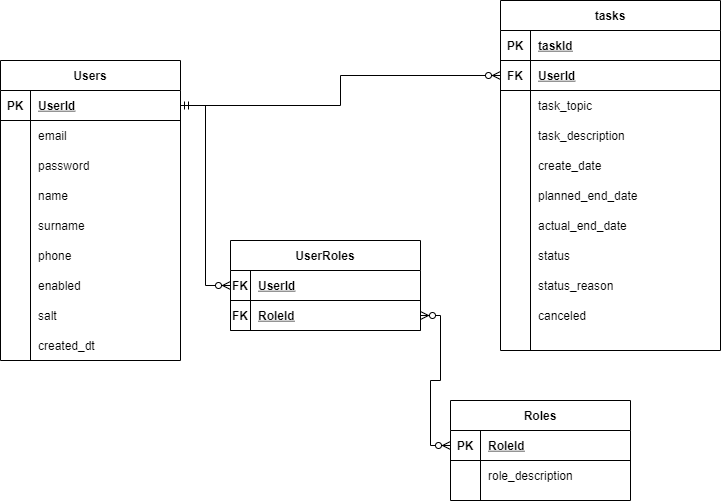

The diagram above was exported from draw.io. Its source (the exported page's mxGraphModel, read from the mxfile embedded in the PNG):
<mxGraphModel dx="2021" dy="1134" grid="1" gridSize="10" guides="1" tooltips="1" connect="1" arrows="1" fold="1" page="1" pageScale="1" pageWidth="827" pageHeight="1169" math="0" shadow="0">
  <root>
    <mxCell id="0" />
    <mxCell id="1" parent="0" />
    <mxCell id="s8oMwe1lqpN8YfunldVC-2" value="Users" style="shape=table;startSize=30;container=1;collapsible=1;childLayout=tableLayout;fixedRows=1;rowLines=0;fontStyle=1;align=center;resizeLast=1;" parent="1" vertex="1">
      <mxGeometry x="40" y="90" width="180" height="300" as="geometry" />
    </mxCell>
    <mxCell id="s8oMwe1lqpN8YfunldVC-3" value="" style="shape=partialRectangle;collapsible=0;dropTarget=0;pointerEvents=0;fillColor=none;top=0;left=0;bottom=1;right=0;points=[[0,0.5],[1,0.5]];portConstraint=eastwest;" parent="s8oMwe1lqpN8YfunldVC-2" vertex="1">
      <mxGeometry y="30" width="180" height="30" as="geometry" />
    </mxCell>
    <mxCell id="s8oMwe1lqpN8YfunldVC-4" value="PK" style="shape=partialRectangle;connectable=0;fillColor=none;top=0;left=0;bottom=0;right=0;fontStyle=1;overflow=hidden;" parent="s8oMwe1lqpN8YfunldVC-3" vertex="1">
      <mxGeometry width="30" height="30" as="geometry" />
    </mxCell>
    <mxCell id="s8oMwe1lqpN8YfunldVC-5" value="UserId" style="shape=partialRectangle;connectable=0;fillColor=none;top=0;left=0;bottom=0;right=0;align=left;spacingLeft=6;fontStyle=5;overflow=hidden;" parent="s8oMwe1lqpN8YfunldVC-3" vertex="1">
      <mxGeometry x="30" width="150" height="30" as="geometry" />
    </mxCell>
    <mxCell id="s8oMwe1lqpN8YfunldVC-6" value="" style="shape=partialRectangle;collapsible=0;dropTarget=0;pointerEvents=0;fillColor=none;top=0;left=0;bottom=0;right=0;points=[[0,0.5],[1,0.5]];portConstraint=eastwest;" parent="s8oMwe1lqpN8YfunldVC-2" vertex="1">
      <mxGeometry y="60" width="180" height="30" as="geometry" />
    </mxCell>
    <mxCell id="s8oMwe1lqpN8YfunldVC-7" value="" style="shape=partialRectangle;connectable=0;fillColor=none;top=0;left=0;bottom=0;right=0;editable=1;overflow=hidden;" parent="s8oMwe1lqpN8YfunldVC-6" vertex="1">
      <mxGeometry width="30" height="30" as="geometry" />
    </mxCell>
    <mxCell id="s8oMwe1lqpN8YfunldVC-8" value="email" style="shape=partialRectangle;connectable=0;fillColor=none;top=0;left=0;bottom=0;right=0;align=left;spacingLeft=6;overflow=hidden;" parent="s8oMwe1lqpN8YfunldVC-6" vertex="1">
      <mxGeometry x="30" width="150" height="30" as="geometry" />
    </mxCell>
    <mxCell id="s8oMwe1lqpN8YfunldVC-9" value="" style="shape=partialRectangle;collapsible=0;dropTarget=0;pointerEvents=0;fillColor=none;top=0;left=0;bottom=0;right=0;points=[[0,0.5],[1,0.5]];portConstraint=eastwest;" parent="s8oMwe1lqpN8YfunldVC-2" vertex="1">
      <mxGeometry y="90" width="180" height="30" as="geometry" />
    </mxCell>
    <mxCell id="s8oMwe1lqpN8YfunldVC-10" value="" style="shape=partialRectangle;connectable=0;fillColor=none;top=0;left=0;bottom=0;right=0;editable=1;overflow=hidden;" parent="s8oMwe1lqpN8YfunldVC-9" vertex="1">
      <mxGeometry width="30" height="30" as="geometry" />
    </mxCell>
    <mxCell id="s8oMwe1lqpN8YfunldVC-11" value="password" style="shape=partialRectangle;connectable=0;fillColor=none;top=0;left=0;bottom=0;right=0;align=left;spacingLeft=6;overflow=hidden;" parent="s8oMwe1lqpN8YfunldVC-9" vertex="1">
      <mxGeometry x="30" width="150" height="30" as="geometry" />
    </mxCell>
    <mxCell id="s8oMwe1lqpN8YfunldVC-12" value="" style="shape=partialRectangle;collapsible=0;dropTarget=0;pointerEvents=0;fillColor=none;top=0;left=0;bottom=0;right=0;points=[[0,0.5],[1,0.5]];portConstraint=eastwest;" parent="s8oMwe1lqpN8YfunldVC-2" vertex="1">
      <mxGeometry y="120" width="180" height="30" as="geometry" />
    </mxCell>
    <mxCell id="s8oMwe1lqpN8YfunldVC-13" value="" style="shape=partialRectangle;connectable=0;fillColor=none;top=0;left=0;bottom=0;right=0;editable=1;overflow=hidden;" parent="s8oMwe1lqpN8YfunldVC-12" vertex="1">
      <mxGeometry width="30" height="30" as="geometry" />
    </mxCell>
    <mxCell id="s8oMwe1lqpN8YfunldVC-14" value="name" style="shape=partialRectangle;connectable=0;fillColor=none;top=0;left=0;bottom=0;right=0;align=left;spacingLeft=6;overflow=hidden;" parent="s8oMwe1lqpN8YfunldVC-12" vertex="1">
      <mxGeometry x="30" width="150" height="30" as="geometry" />
    </mxCell>
    <mxCell id="s8oMwe1lqpN8YfunldVC-125" value="" style="shape=partialRectangle;collapsible=0;dropTarget=0;pointerEvents=0;fillColor=none;top=0;left=0;bottom=0;right=0;points=[[0,0.5],[1,0.5]];portConstraint=eastwest;" parent="s8oMwe1lqpN8YfunldVC-2" vertex="1">
      <mxGeometry y="150" width="180" height="30" as="geometry" />
    </mxCell>
    <mxCell id="s8oMwe1lqpN8YfunldVC-126" value="" style="shape=partialRectangle;connectable=0;fillColor=none;top=0;left=0;bottom=0;right=0;editable=1;overflow=hidden;" parent="s8oMwe1lqpN8YfunldVC-125" vertex="1">
      <mxGeometry width="30" height="30" as="geometry" />
    </mxCell>
    <mxCell id="s8oMwe1lqpN8YfunldVC-127" value="surname" style="shape=partialRectangle;connectable=0;fillColor=none;top=0;left=0;bottom=0;right=0;align=left;spacingLeft=6;overflow=hidden;" parent="s8oMwe1lqpN8YfunldVC-125" vertex="1">
      <mxGeometry x="30" width="150" height="30" as="geometry" />
    </mxCell>
    <mxCell id="s8oMwe1lqpN8YfunldVC-128" value="" style="shape=partialRectangle;collapsible=0;dropTarget=0;pointerEvents=0;fillColor=none;top=0;left=0;bottom=0;right=0;points=[[0,0.5],[1,0.5]];portConstraint=eastwest;" parent="s8oMwe1lqpN8YfunldVC-2" vertex="1">
      <mxGeometry y="180" width="180" height="30" as="geometry" />
    </mxCell>
    <mxCell id="s8oMwe1lqpN8YfunldVC-129" value="" style="shape=partialRectangle;connectable=0;fillColor=none;top=0;left=0;bottom=0;right=0;editable=1;overflow=hidden;" parent="s8oMwe1lqpN8YfunldVC-128" vertex="1">
      <mxGeometry width="30" height="30" as="geometry" />
    </mxCell>
    <mxCell id="s8oMwe1lqpN8YfunldVC-130" value="phone" style="shape=partialRectangle;connectable=0;fillColor=none;top=0;left=0;bottom=0;right=0;align=left;spacingLeft=6;overflow=hidden;" parent="s8oMwe1lqpN8YfunldVC-128" vertex="1">
      <mxGeometry x="30" width="150" height="30" as="geometry" />
    </mxCell>
    <mxCell id="s8oMwe1lqpN8YfunldVC-131" value="" style="shape=partialRectangle;collapsible=0;dropTarget=0;pointerEvents=0;fillColor=none;top=0;left=0;bottom=0;right=0;points=[[0,0.5],[1,0.5]];portConstraint=eastwest;" parent="s8oMwe1lqpN8YfunldVC-2" vertex="1">
      <mxGeometry y="210" width="180" height="30" as="geometry" />
    </mxCell>
    <mxCell id="s8oMwe1lqpN8YfunldVC-132" value="" style="shape=partialRectangle;connectable=0;fillColor=none;top=0;left=0;bottom=0;right=0;editable=1;overflow=hidden;" parent="s8oMwe1lqpN8YfunldVC-131" vertex="1">
      <mxGeometry width="30" height="30" as="geometry" />
    </mxCell>
    <mxCell id="s8oMwe1lqpN8YfunldVC-133" value="enabled" style="shape=partialRectangle;connectable=0;fillColor=none;top=0;left=0;bottom=0;right=0;align=left;spacingLeft=6;overflow=hidden;" parent="s8oMwe1lqpN8YfunldVC-131" vertex="1">
      <mxGeometry x="30" width="150" height="30" as="geometry" />
    </mxCell>
    <mxCell id="s8oMwe1lqpN8YfunldVC-134" value="" style="shape=partialRectangle;collapsible=0;dropTarget=0;pointerEvents=0;fillColor=none;top=0;left=0;bottom=0;right=0;points=[[0,0.5],[1,0.5]];portConstraint=eastwest;" parent="s8oMwe1lqpN8YfunldVC-2" vertex="1">
      <mxGeometry y="240" width="180" height="30" as="geometry" />
    </mxCell>
    <mxCell id="s8oMwe1lqpN8YfunldVC-135" value="" style="shape=partialRectangle;connectable=0;fillColor=none;top=0;left=0;bottom=0;right=0;editable=1;overflow=hidden;" parent="s8oMwe1lqpN8YfunldVC-134" vertex="1">
      <mxGeometry width="30" height="30" as="geometry" />
    </mxCell>
    <mxCell id="s8oMwe1lqpN8YfunldVC-136" value="salt" style="shape=partialRectangle;connectable=0;fillColor=none;top=0;left=0;bottom=0;right=0;align=left;spacingLeft=6;overflow=hidden;" parent="s8oMwe1lqpN8YfunldVC-134" vertex="1">
      <mxGeometry x="30" width="150" height="30" as="geometry" />
    </mxCell>
    <mxCell id="s8oMwe1lqpN8YfunldVC-156" value="" style="shape=partialRectangle;collapsible=0;dropTarget=0;pointerEvents=0;fillColor=none;top=0;left=0;bottom=0;right=0;points=[[0,0.5],[1,0.5]];portConstraint=eastwest;" parent="s8oMwe1lqpN8YfunldVC-2" vertex="1">
      <mxGeometry y="270" width="180" height="30" as="geometry" />
    </mxCell>
    <mxCell id="s8oMwe1lqpN8YfunldVC-157" value="" style="shape=partialRectangle;connectable=0;fillColor=none;top=0;left=0;bottom=0;right=0;editable=1;overflow=hidden;" parent="s8oMwe1lqpN8YfunldVC-156" vertex="1">
      <mxGeometry width="30" height="30" as="geometry" />
    </mxCell>
    <mxCell id="s8oMwe1lqpN8YfunldVC-158" value="created_dt" style="shape=partialRectangle;connectable=0;fillColor=none;top=0;left=0;bottom=0;right=0;align=left;spacingLeft=6;overflow=hidden;" parent="s8oMwe1lqpN8YfunldVC-156" vertex="1">
      <mxGeometry x="30" width="150" height="30" as="geometry" />
    </mxCell>
    <mxCell id="s8oMwe1lqpN8YfunldVC-21" value="tasks" style="shape=table;startSize=30;container=1;collapsible=1;childLayout=tableLayout;fixedRows=1;rowLines=0;fontStyle=1;align=center;resizeLast=1;" parent="1" vertex="1">
      <mxGeometry x="540" y="30" width="220" height="350" as="geometry" />
    </mxCell>
    <mxCell id="s8oMwe1lqpN8YfunldVC-22" value="" style="shape=partialRectangle;collapsible=0;dropTarget=0;pointerEvents=0;fillColor=none;top=0;left=0;bottom=1;right=0;points=[[0,0.5],[1,0.5]];portConstraint=eastwest;" parent="s8oMwe1lqpN8YfunldVC-21" vertex="1">
      <mxGeometry y="30" width="220" height="30" as="geometry" />
    </mxCell>
    <mxCell id="s8oMwe1lqpN8YfunldVC-23" value="PK" style="shape=partialRectangle;connectable=0;fillColor=none;top=0;left=0;bottom=0;right=0;fontStyle=1;overflow=hidden;" parent="s8oMwe1lqpN8YfunldVC-22" vertex="1">
      <mxGeometry width="30" height="30" as="geometry" />
    </mxCell>
    <mxCell id="s8oMwe1lqpN8YfunldVC-24" value="taskId" style="shape=partialRectangle;connectable=0;fillColor=none;top=0;left=0;bottom=0;right=0;align=left;spacingLeft=6;fontStyle=5;overflow=hidden;" parent="s8oMwe1lqpN8YfunldVC-22" vertex="1">
      <mxGeometry x="30" width="190" height="30" as="geometry" />
    </mxCell>
    <mxCell id="s8oMwe1lqpN8YfunldVC-92" value="" style="shape=partialRectangle;collapsible=0;dropTarget=0;pointerEvents=0;fillColor=none;top=0;left=0;bottom=1;right=0;points=[[0,0.5],[1,0.5]];portConstraint=eastwest;" parent="s8oMwe1lqpN8YfunldVC-21" vertex="1">
      <mxGeometry y="60" width="220" height="30" as="geometry" />
    </mxCell>
    <mxCell id="s8oMwe1lqpN8YfunldVC-93" value="FK" style="shape=partialRectangle;connectable=0;fillColor=none;top=0;left=0;bottom=0;right=0;fontStyle=1;overflow=hidden;" parent="s8oMwe1lqpN8YfunldVC-92" vertex="1">
      <mxGeometry width="30" height="30" as="geometry" />
    </mxCell>
    <mxCell id="s8oMwe1lqpN8YfunldVC-94" value="UserId" style="shape=partialRectangle;connectable=0;fillColor=none;top=0;left=0;bottom=0;right=0;align=left;spacingLeft=6;fontStyle=5;overflow=hidden;" parent="s8oMwe1lqpN8YfunldVC-92" vertex="1">
      <mxGeometry x="30" width="190" height="30" as="geometry" />
    </mxCell>
    <mxCell id="s8oMwe1lqpN8YfunldVC-119" value="" style="shape=partialRectangle;collapsible=0;dropTarget=0;pointerEvents=0;fillColor=none;top=0;left=0;bottom=0;right=0;points=[[0,0.5],[1,0.5]];portConstraint=eastwest;" parent="s8oMwe1lqpN8YfunldVC-21" vertex="1">
      <mxGeometry y="90" width="220" height="30" as="geometry" />
    </mxCell>
    <mxCell id="s8oMwe1lqpN8YfunldVC-120" value="" style="shape=partialRectangle;connectable=0;fillColor=none;top=0;left=0;bottom=0;right=0;editable=1;overflow=hidden;" parent="s8oMwe1lqpN8YfunldVC-119" vertex="1">
      <mxGeometry width="30" height="30" as="geometry" />
    </mxCell>
    <mxCell id="s8oMwe1lqpN8YfunldVC-121" value="task_topic" style="shape=partialRectangle;connectable=0;fillColor=none;top=0;left=0;bottom=0;right=0;align=left;spacingLeft=6;overflow=hidden;" parent="s8oMwe1lqpN8YfunldVC-119" vertex="1">
      <mxGeometry x="30" width="190" height="30" as="geometry" />
    </mxCell>
    <mxCell id="s8oMwe1lqpN8YfunldVC-116" value="" style="shape=partialRectangle;collapsible=0;dropTarget=0;pointerEvents=0;fillColor=none;top=0;left=0;bottom=0;right=0;points=[[0,0.5],[1,0.5]];portConstraint=eastwest;" parent="s8oMwe1lqpN8YfunldVC-21" vertex="1">
      <mxGeometry y="120" width="220" height="30" as="geometry" />
    </mxCell>
    <mxCell id="s8oMwe1lqpN8YfunldVC-117" value="" style="shape=partialRectangle;connectable=0;fillColor=none;top=0;left=0;bottom=0;right=0;editable=1;overflow=hidden;" parent="s8oMwe1lqpN8YfunldVC-116" vertex="1">
      <mxGeometry width="30" height="30" as="geometry" />
    </mxCell>
    <mxCell id="s8oMwe1lqpN8YfunldVC-118" value="task_description" style="shape=partialRectangle;connectable=0;fillColor=none;top=0;left=0;bottom=0;right=0;align=left;spacingLeft=6;overflow=hidden;" parent="s8oMwe1lqpN8YfunldVC-116" vertex="1">
      <mxGeometry x="30" width="190" height="30" as="geometry" />
    </mxCell>
    <mxCell id="s8oMwe1lqpN8YfunldVC-28" value="" style="shape=partialRectangle;collapsible=0;dropTarget=0;pointerEvents=0;fillColor=none;top=0;left=0;bottom=0;right=0;points=[[0,0.5],[1,0.5]];portConstraint=eastwest;" parent="s8oMwe1lqpN8YfunldVC-21" vertex="1">
      <mxGeometry y="150" width="220" height="30" as="geometry" />
    </mxCell>
    <mxCell id="s8oMwe1lqpN8YfunldVC-29" value="" style="shape=partialRectangle;connectable=0;fillColor=none;top=0;left=0;bottom=0;right=0;editable=1;overflow=hidden;" parent="s8oMwe1lqpN8YfunldVC-28" vertex="1">
      <mxGeometry width="30" height="30" as="geometry" />
    </mxCell>
    <mxCell id="s8oMwe1lqpN8YfunldVC-30" value="create_date" style="shape=partialRectangle;connectable=0;fillColor=none;top=0;left=0;bottom=0;right=0;align=left;spacingLeft=6;overflow=hidden;" parent="s8oMwe1lqpN8YfunldVC-28" vertex="1">
      <mxGeometry x="30" width="190" height="30" as="geometry" />
    </mxCell>
    <mxCell id="s8oMwe1lqpN8YfunldVC-98" value="" style="shape=partialRectangle;collapsible=0;dropTarget=0;pointerEvents=0;fillColor=none;top=0;left=0;bottom=0;right=0;points=[[0,0.5],[1,0.5]];portConstraint=eastwest;" parent="s8oMwe1lqpN8YfunldVC-21" vertex="1">
      <mxGeometry y="180" width="220" height="30" as="geometry" />
    </mxCell>
    <mxCell id="s8oMwe1lqpN8YfunldVC-99" value="" style="shape=partialRectangle;connectable=0;fillColor=none;top=0;left=0;bottom=0;right=0;editable=1;overflow=hidden;" parent="s8oMwe1lqpN8YfunldVC-98" vertex="1">
      <mxGeometry width="30" height="30" as="geometry" />
    </mxCell>
    <mxCell id="s8oMwe1lqpN8YfunldVC-100" value="planned_end_date" style="shape=partialRectangle;connectable=0;fillColor=none;top=0;left=0;bottom=0;right=0;align=left;spacingLeft=6;overflow=hidden;" parent="s8oMwe1lqpN8YfunldVC-98" vertex="1">
      <mxGeometry x="30" width="190" height="30" as="geometry" />
    </mxCell>
    <mxCell id="s8oMwe1lqpN8YfunldVC-101" value="" style="shape=partialRectangle;collapsible=0;dropTarget=0;pointerEvents=0;fillColor=none;top=0;left=0;bottom=0;right=0;points=[[0,0.5],[1,0.5]];portConstraint=eastwest;" parent="s8oMwe1lqpN8YfunldVC-21" vertex="1">
      <mxGeometry y="210" width="220" height="30" as="geometry" />
    </mxCell>
    <mxCell id="s8oMwe1lqpN8YfunldVC-102" value="" style="shape=partialRectangle;connectable=0;fillColor=none;top=0;left=0;bottom=0;right=0;editable=1;overflow=hidden;" parent="s8oMwe1lqpN8YfunldVC-101" vertex="1">
      <mxGeometry width="30" height="30" as="geometry" />
    </mxCell>
    <mxCell id="s8oMwe1lqpN8YfunldVC-103" value="actual_end_date" style="shape=partialRectangle;connectable=0;fillColor=none;top=0;left=0;bottom=0;right=0;align=left;spacingLeft=6;overflow=hidden;" parent="s8oMwe1lqpN8YfunldVC-101" vertex="1">
      <mxGeometry x="30" width="190" height="30" as="geometry" />
    </mxCell>
    <mxCell id="s8oMwe1lqpN8YfunldVC-104" value="" style="shape=partialRectangle;collapsible=0;dropTarget=0;pointerEvents=0;fillColor=none;top=0;left=0;bottom=0;right=0;points=[[0,0.5],[1,0.5]];portConstraint=eastwest;" parent="s8oMwe1lqpN8YfunldVC-21" vertex="1">
      <mxGeometry y="240" width="220" height="30" as="geometry" />
    </mxCell>
    <mxCell id="s8oMwe1lqpN8YfunldVC-105" value="" style="shape=partialRectangle;connectable=0;fillColor=none;top=0;left=0;bottom=0;right=0;editable=1;overflow=hidden;" parent="s8oMwe1lqpN8YfunldVC-104" vertex="1">
      <mxGeometry width="30" height="30" as="geometry" />
    </mxCell>
    <mxCell id="s8oMwe1lqpN8YfunldVC-106" value="status" style="shape=partialRectangle;connectable=0;fillColor=none;top=0;left=0;bottom=0;right=0;align=left;spacingLeft=6;overflow=hidden;" parent="s8oMwe1lqpN8YfunldVC-104" vertex="1">
      <mxGeometry x="30" width="190" height="30" as="geometry" />
    </mxCell>
    <mxCell id="s8oMwe1lqpN8YfunldVC-160" value="" style="shape=partialRectangle;collapsible=0;dropTarget=0;pointerEvents=0;fillColor=none;top=0;left=0;bottom=0;right=0;points=[[0,0.5],[1,0.5]];portConstraint=eastwest;" parent="s8oMwe1lqpN8YfunldVC-21" vertex="1">
      <mxGeometry y="270" width="220" height="30" as="geometry" />
    </mxCell>
    <mxCell id="s8oMwe1lqpN8YfunldVC-161" value="" style="shape=partialRectangle;connectable=0;fillColor=none;top=0;left=0;bottom=0;right=0;editable=1;overflow=hidden;" parent="s8oMwe1lqpN8YfunldVC-160" vertex="1">
      <mxGeometry width="30" height="30" as="geometry" />
    </mxCell>
    <mxCell id="s8oMwe1lqpN8YfunldVC-162" value="status_reason" style="shape=partialRectangle;connectable=0;fillColor=none;top=0;left=0;bottom=0;right=0;align=left;spacingLeft=6;overflow=hidden;" parent="s8oMwe1lqpN8YfunldVC-160" vertex="1">
      <mxGeometry x="30" width="190" height="30" as="geometry" />
    </mxCell>
    <mxCell id="s8oMwe1lqpN8YfunldVC-107" value="" style="shape=partialRectangle;collapsible=0;dropTarget=0;pointerEvents=0;fillColor=none;top=0;left=0;bottom=0;right=0;points=[[0,0.5],[1,0.5]];portConstraint=eastwest;" parent="s8oMwe1lqpN8YfunldVC-21" vertex="1">
      <mxGeometry y="300" width="220" height="30" as="geometry" />
    </mxCell>
    <mxCell id="s8oMwe1lqpN8YfunldVC-108" value="" style="shape=partialRectangle;connectable=0;fillColor=none;top=0;left=0;bottom=0;right=0;editable=1;overflow=hidden;" parent="s8oMwe1lqpN8YfunldVC-107" vertex="1">
      <mxGeometry width="30" height="30" as="geometry" />
    </mxCell>
    <mxCell id="s8oMwe1lqpN8YfunldVC-109" value="canceled" style="shape=partialRectangle;connectable=0;fillColor=none;top=0;left=0;bottom=0;right=0;align=left;spacingLeft=6;overflow=hidden;" parent="s8oMwe1lqpN8YfunldVC-107" vertex="1">
      <mxGeometry x="30" width="190" height="30" as="geometry" />
    </mxCell>
    <mxCell id="s8oMwe1lqpN8YfunldVC-52" value="UserRoles" style="shape=table;startSize=30;container=1;collapsible=1;childLayout=tableLayout;fixedRows=1;rowLines=0;fontStyle=1;align=center;resizeLast=1;" parent="1" vertex="1">
      <mxGeometry x="270" y="270" width="190" height="90" as="geometry" />
    </mxCell>
    <mxCell id="s8oMwe1lqpN8YfunldVC-53" value="" style="shape=partialRectangle;collapsible=0;dropTarget=0;pointerEvents=0;fillColor=none;top=0;left=0;bottom=1;right=0;points=[[0,0.5],[1,0.5]];portConstraint=eastwest;" parent="s8oMwe1lqpN8YfunldVC-52" vertex="1">
      <mxGeometry y="30" width="190" height="30" as="geometry" />
    </mxCell>
    <mxCell id="s8oMwe1lqpN8YfunldVC-54" value="FK" style="shape=partialRectangle;connectable=0;fillColor=none;top=0;left=0;bottom=0;right=0;fontStyle=1;overflow=hidden;" parent="s8oMwe1lqpN8YfunldVC-53" vertex="1">
      <mxGeometry width="20.000000000000227" height="30" as="geometry" />
    </mxCell>
    <mxCell id="s8oMwe1lqpN8YfunldVC-55" value="UserId" style="shape=partialRectangle;connectable=0;fillColor=none;top=0;left=0;bottom=0;right=0;align=left;spacingLeft=6;fontStyle=5;overflow=hidden;" parent="s8oMwe1lqpN8YfunldVC-53" vertex="1">
      <mxGeometry x="20.000000000000227" width="169.99999999999977" height="30" as="geometry" />
    </mxCell>
    <mxCell id="s8oMwe1lqpN8YfunldVC-122" value="" style="shape=partialRectangle;collapsible=0;dropTarget=0;pointerEvents=0;fillColor=none;top=0;left=0;bottom=1;right=0;points=[[0,0.5],[1,0.5]];portConstraint=eastwest;" parent="s8oMwe1lqpN8YfunldVC-52" vertex="1">
      <mxGeometry y="60" width="190" height="30" as="geometry" />
    </mxCell>
    <mxCell id="s8oMwe1lqpN8YfunldVC-123" value="FK" style="shape=partialRectangle;connectable=0;fillColor=none;top=0;left=0;bottom=0;right=0;fontStyle=1;overflow=hidden;" parent="s8oMwe1lqpN8YfunldVC-122" vertex="1">
      <mxGeometry width="20.000000000000227" height="30" as="geometry" />
    </mxCell>
    <mxCell id="s8oMwe1lqpN8YfunldVC-124" value="RoleId" style="shape=partialRectangle;connectable=0;fillColor=none;top=0;left=0;bottom=0;right=0;align=left;spacingLeft=6;fontStyle=5;overflow=hidden;" parent="s8oMwe1lqpN8YfunldVC-122" vertex="1">
      <mxGeometry x="20.000000000000227" width="169.99999999999977" height="30" as="geometry" />
    </mxCell>
    <mxCell id="s8oMwe1lqpN8YfunldVC-137" value="Roles" style="shape=table;startSize=30;container=1;collapsible=1;childLayout=tableLayout;fixedRows=1;rowLines=0;fontStyle=1;align=center;resizeLast=1;" parent="1" vertex="1">
      <mxGeometry x="490" y="430" width="180" height="100" as="geometry" />
    </mxCell>
    <mxCell id="s8oMwe1lqpN8YfunldVC-138" value="" style="shape=partialRectangle;collapsible=0;dropTarget=0;pointerEvents=0;fillColor=none;top=0;left=0;bottom=1;right=0;points=[[0,0.5],[1,0.5]];portConstraint=eastwest;" parent="s8oMwe1lqpN8YfunldVC-137" vertex="1">
      <mxGeometry y="30" width="180" height="30" as="geometry" />
    </mxCell>
    <mxCell id="s8oMwe1lqpN8YfunldVC-139" value="PK" style="shape=partialRectangle;connectable=0;fillColor=none;top=0;left=0;bottom=0;right=0;fontStyle=1;overflow=hidden;" parent="s8oMwe1lqpN8YfunldVC-138" vertex="1">
      <mxGeometry width="30" height="30" as="geometry" />
    </mxCell>
    <mxCell id="s8oMwe1lqpN8YfunldVC-140" value="RoleId" style="shape=partialRectangle;connectable=0;fillColor=none;top=0;left=0;bottom=0;right=0;align=left;spacingLeft=6;fontStyle=5;overflow=hidden;" parent="s8oMwe1lqpN8YfunldVC-138" vertex="1">
      <mxGeometry x="30" width="150" height="30" as="geometry" />
    </mxCell>
    <mxCell id="s8oMwe1lqpN8YfunldVC-141" value="" style="shape=partialRectangle;collapsible=0;dropTarget=0;pointerEvents=0;fillColor=none;top=0;left=0;bottom=0;right=0;points=[[0,0.5],[1,0.5]];portConstraint=eastwest;" parent="s8oMwe1lqpN8YfunldVC-137" vertex="1">
      <mxGeometry y="60" width="180" height="30" as="geometry" />
    </mxCell>
    <mxCell id="s8oMwe1lqpN8YfunldVC-142" value="" style="shape=partialRectangle;connectable=0;fillColor=none;top=0;left=0;bottom=0;right=0;editable=1;overflow=hidden;" parent="s8oMwe1lqpN8YfunldVC-141" vertex="1">
      <mxGeometry width="30" height="30" as="geometry" />
    </mxCell>
    <mxCell id="s8oMwe1lqpN8YfunldVC-143" value="role_description" style="shape=partialRectangle;connectable=0;fillColor=none;top=0;left=0;bottom=0;right=0;align=left;spacingLeft=6;overflow=hidden;" parent="s8oMwe1lqpN8YfunldVC-141" vertex="1">
      <mxGeometry x="30" width="150" height="30" as="geometry" />
    </mxCell>
    <mxCell id="s8oMwe1lqpN8YfunldVC-150" style="edgeStyle=orthogonalEdgeStyle;rounded=0;orthogonalLoop=1;jettySize=auto;html=1;exitX=1;exitY=0.5;exitDx=0;exitDy=0;startArrow=ERmandOne;startFill=0;endArrow=ERzeroToMany;endFill=1;" parent="1" source="s8oMwe1lqpN8YfunldVC-3" target="s8oMwe1lqpN8YfunldVC-92" edge="1">
      <mxGeometry relative="1" as="geometry" />
    </mxCell>
    <mxCell id="s8oMwe1lqpN8YfunldVC-151" style="edgeStyle=orthogonalEdgeStyle;rounded=0;orthogonalLoop=1;jettySize=auto;html=1;exitX=1;exitY=0.5;exitDx=0;exitDy=0;entryX=0;entryY=0.5;entryDx=0;entryDy=0;endArrow=ERzeroToMany;endFill=1;" parent="1" source="s8oMwe1lqpN8YfunldVC-3" target="s8oMwe1lqpN8YfunldVC-53" edge="1">
      <mxGeometry relative="1" as="geometry" />
    </mxCell>
    <mxCell id="s8oMwe1lqpN8YfunldVC-152" style="edgeStyle=orthogonalEdgeStyle;rounded=0;orthogonalLoop=1;jettySize=auto;html=1;exitX=0;exitY=0.5;exitDx=0;exitDy=0;entryX=1;entryY=0.5;entryDx=0;entryDy=0;startArrow=ERzeroToMany;startFill=1;endArrow=ERzeroToMany;endFill=1;" parent="1" source="s8oMwe1lqpN8YfunldVC-138" target="s8oMwe1lqpN8YfunldVC-122" edge="1">
      <mxGeometry relative="1" as="geometry" />
    </mxCell>
  </root>
</mxGraphModel>